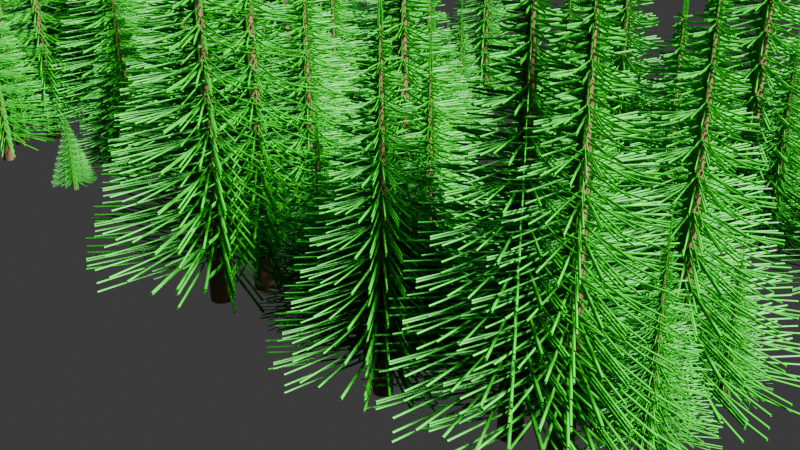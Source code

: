 # Source: 4_1_alpha_GeometryNodesPracticePineTreeForest_October8th2023.blend  (saved by Blender 4.1.0; exported with 4.5.12 LTS)
import bpy
from mathutils import Matrix  # noqa: F401  (used for matrix-valued properties, if any)

bpy.ops.wm.read_factory_settings(use_empty=True)
scene = bpy.context.scene
scene.name = 'Scene'

# ---- collections
col_collection = bpy.data.collections.new('Collection'); scene.collection.children.link(col_collection)

# ---- materials (node trees are filled in below, after node groups)
mat_green = bpy.data.materials.new('Green')
mat_green.use_transparent_shadow = False
mat_brown = bpy.data.materials.new('Brown')
mat_brown.use_transparent_shadow = False

# ---- node groups
ng_nodegroup = bpy.data.node_groups.new('NodeGroup', 'GeometryNodeTree')
_s = ng_nodegroup.interface.new_socket(name='Geometry', in_out='OUTPUT', socket_type='NodeSocketGeometry')
_N = ng_nodegroup.nodes; _L = ng_nodegroup.links
n0 = _N.new('NodeGroupOutput'); n0.name = 'Group Output'; n0.location = (1349, 0)
n1 = _N.new('NodeGroupInput'); n1.name = 'Group Input'; n1.location = (-1359, 0)
n2 = _N.new('GeometryNodeMeshLine'); n2.name = 'Mesh Line'; n2.location = (-833, 238)
n2.inputs[3].default_value = (0.0, 0.0, 0.4)
n3 = _N.new('GeometryNodeMeshCylinder'); n3.name = 'Cylinder'; n3.location = (-842, -27)
n3.inputs[3].default_value = 0.1
n3.inputs[4].default_value = 1.0
n4 = _N.new('GeometryNodeSplineParameter'); n4.name = 'Spline Parameter'; n4.location = (-1159, -377)
n5 = _N.new('ShaderNodeValue'); n5.name = 'Value'; n5.location = (-1079, 35)
n5.outputs[0].default_value = 12.0
n6 = _N.new('ShaderNodeMath'); n6.name = 'Math.001'; n6.location = (-823, -334)
n6.inputs[1].default_value = 1.0
n7 = _N.new('GeometryNodeInputIndex'); n7.name = 'Index'; n7.location = (-1026, -511)
n8 = _N.new('ShaderNodeMath'); n8.name = 'Math'; n8.location = (-592, -431)
n8.operation = 'DIVIDE'
n9 = _N.new('ShaderNodeMath'); n9.name = 'Math.003'; n9.location = (-556, -208)
n9.operation = 'SUBTRACT'
n9.inputs[0].default_value = 1.0
n10 = _N.new('ShaderNodeMath'); n10.name = 'Math.002'; n10.location = (-339, -257)
n10.operation = 'MULTIPLY'
n10.inputs[1].default_value = 5.5
n11 = _N.new('ShaderNodeCombineXYZ'); n11.name = 'Combine XYZ'; n11.location = (-108, -191)
n11.inputs[2].default_value = 1.0
n12 = _N.new('GeometryNodeCurvePrimitiveCircle'); n12.name = 'Curve Circle'; n12.location = (718, 18)
n12.inputs[4].default_value = 0.01
n13 = _N.new('GeometryNodeCurveToMesh'); n13.name = 'Curve to Mesh'; n13.location = (509, 99)
n14 = _N.new('GeometryNodeInstanceOnPoints'); n14.name = 'Instance on Points.001'; n14.location = (720, 377)
n15 = _N.new('GeometryNodeCurvePrimitiveLine'); n15.name = 'Curve Line'; n15.location = (266, -70)
n16 = _N.new('GeometryNodeInstanceOnPoints'); n16.name = 'Instance on Points'; n16.location = (-52, 213)
n17 = _N.new('GeometryNodeJoinGeometry'); n17.name = 'Join Geometry'; n17.location = (1159, 511)
n18 = _N.new('GeometryNodeInputPosition'); n18.name = 'Position'; n18.location = (-388, -83)
n19 = _N.new('ShaderNodeSeparateXYZ'); n19.name = 'Separate XYZ'; n19.location = (-215, 12)
n20 = _N.new('FunctionNodeCompare'); n20.name = 'Compare'; n20.location = (96, 97)
n20.inputs[1].default_value = 0.1
n20.inputs[6].default_value = (0.0, 0.0, 0.0, 0.0)
n20.inputs[7].default_value = (0.0, 0.0, 0.0, 0.0)
n21 = _N.new('GeometryNodeDistributePointsOnFaces'); n21.name = 'Distribute Points on Faces'; n21.location = (300, 221)
n21.inputs[4].default_value = 317.8
n22 = _N.new('GeometryNodeSetMaterial'); n22.name = 'Set Material'; n22.location = (526, 417)
n22.inputs[2].default_value = mat_brown
n23 = _N.new('GeometryNodeSetMaterial'); n23.name = 'Set Material.001'; n23.location = (940, 438)
n23.inputs[2].default_value = mat_green
n24 = _N.new('GeometryNodeInputNamedAttribute'); n24.name = 'Named Attribute'; n24.location = (484, 99)
n24.inputs[0].default_value = 'radius'
n25 = _N.new('GeometryNodeSwitch'); n25.name = 'Switch'; n25.location = (484, 99)
n25.input_type = 'FLOAT'
n25.inputs[1].default_value = 1.0
_L.new(n14.outputs[0], n23.inputs[0])
_L.new(n10.outputs[0], n11.inputs[0])
_L.new(n20.outputs[0], n14.inputs[1])
_L.new(n7.outputs[0], n6.inputs[0])
_L.new(n5.outputs[0], n8.inputs[1])
_L.new(n10.outputs[0], n11.inputs[1])
_L.new(n6.outputs[0], n8.inputs[0])
_L.new(n5.outputs[0], n2.inputs[0])
_L.new(n22.outputs[0], n17.inputs[0])
_L.new(n23.outputs[0], n17.inputs[0])
_L.new(n11.outputs[0], n16.inputs[6])
_L.new(n19.outputs[2], n20.inputs[0])
_L.new(n3.outputs[0], n16.inputs[2])
_L.new(n16.outputs[0], n22.inputs[0])
_L.new(n2.outputs[0], n16.inputs[0])
_L.new(n15.outputs[0], n13.inputs[0])
_L.new(n13.outputs[0], n14.inputs[2])
_L.new(n12.outputs[0], n13.inputs[1])
_L.new(n18.outputs[0], n19.inputs[0])
_L.new(n21.outputs[0], n14.inputs[0])
_L.new(n21.outputs[2], n14.inputs[5])
_L.new(n16.outputs[0], n21.inputs[0])
_L.new(n9.outputs[0], n10.inputs[0])
_L.new(n8.outputs[0], n9.inputs[1])
_L.new(n17.outputs[0], n0.inputs[0])
_L.new(n24.outputs[1], n25.inputs[0])
_L.new(n24.outputs[0], n25.inputs[2])
_L.new(n25.outputs[0], n13.inputs[2])
n0.is_active_output = True
ng_geometry_nodes = bpy.data.node_groups.new('Geometry Nodes', 'GeometryNodeTree')
_s = ng_geometry_nodes.interface.new_socket(name='Geometry', in_out='OUTPUT', socket_type='NodeSocketGeometry')
_s = ng_geometry_nodes.interface.new_socket(name='Geometry', in_out='INPUT', socket_type='NodeSocketGeometry')
ng_geometry_nodes.is_modifier = True
_N = ng_geometry_nodes.nodes; _L = ng_geometry_nodes.links
n0 = _N.new('NodeGroupOutput'); n0.name = 'Group Output'; n0.location = (2223, 324)
n1 = _N.new('GeometryNodeGroup'); n1.name = 'Group'; n1.location = (1358, 235)
n1.label = 'CreatePineTree'
n1.node_tree = ng_nodegroup
n2 = _N.new('NodeGroupInput'); n2.name = 'Group Input'; n2.location = (1107, 276)
n3 = _N.new('GeometryNodeInstanceOnPoints'); n3.name = 'Instance on Points'; n3.location = (1848, 382)
n4 = _N.new('FunctionNodeRandomValue'); n4.name = 'Random Value'; n4.location = (1598, 131)
n4.inputs[3].default_value = 0.1
n5 = _N.new('GeometryNodeDistributePointsOnFaces'); n5.name = 'Distribute Points on Faces'; n5.location = (1493, 468)
n5.inputs[4].default_value = 7.0
n6 = _N.new('GeometryNodeMeshGrid'); n6.name = 'Grid'; n6.location = (1209, 448)
n6.inputs[0].default_value = 4.4
n6.inputs[1].default_value = 2.6
_L.new(n3.outputs[0], n0.inputs[0])
_L.new(n1.outputs[0], n3.inputs[2])
_L.new(n5.outputs[0], n3.inputs[0])
_L.new(n4.outputs[1], n3.inputs[6])
_L.new(n6.outputs[0], n5.inputs[0])
n0.is_active_output = True

# ---- material node trees
mat_green.use_nodes = True; mat_green.node_tree.nodes.clear()
_N = mat_green.node_tree.nodes; _L = mat_green.node_tree.links
n0 = _N.new('ShaderNodeBsdfPrincipled'); n0.name = 'Principled BSDF'; n0.location = (10, 300)
n0.inputs[0].default_value = (0.002438, 0.1986, 0.0, 1.0)
n0.inputs[3].default_value = 1.45
n1 = _N.new('ShaderNodeOutputMaterial'); n1.name = 'Material Output'; n1.location = (300, 300)
_L.new(n0.outputs[0], n1.inputs[0])
n1.is_active_output = True
mat_brown.use_nodes = True; mat_brown.node_tree.nodes.clear()
_N = mat_brown.node_tree.nodes; _L = mat_brown.node_tree.links
n0 = _N.new('ShaderNodeBsdfPrincipled'); n0.name = 'Principled BSDF'; n0.location = (10, 300)
n0.inputs[0].default_value = (0.1235, 0.07675, 0.03312, 1.0)
n0.inputs[3].default_value = 1.45
n1 = _N.new('ShaderNodeOutputMaterial'); n1.name = 'Material Output'; n1.location = (300, 300)
_L.new(n0.outputs[0], n1.inputs[0])
n1.is_active_output = True

# ---- world
world_world = bpy.data.worlds.new('World'); scene.world = world_world
world_world.use_nodes = True; world_world.node_tree.nodes.clear()
_N = world_world.node_tree.nodes; _L = world_world.node_tree.links
n0 = _N.new('ShaderNodeOutputWorld'); n0.name = 'World Output'; n0.location = (300, 300)
n1 = _N.new('ShaderNodeBackground'); n1.name = 'Background'; n1.location = (10, 300)
n1.inputs[0].default_value = (0.05088, 0.05088, 0.05088, 1.0)
_L.new(n1.outputs[0], n0.inputs[0])
n0.is_active_output = True
world_world.color = (0.05088, 0.05088, 0.05088)
world_world.use_sun_shadow = False
world_world.sun_shadow_jitter_overblur = 0.0

# ---- cameras
cam_camera = bpy.data.cameras.new('Camera')
cam_camera.clip_end = 100.0
cam_camera.ortho_scale = 7.314

# ---- lights
light_light = bpy.data.lights.new('Light', 'SUN')
light_light.transmission_factor = 0.0
light_light.angle = 0.1993
light_light.energy = 35.0
light_light.shadow_soft_size = 0.1
light_light.shadow_cascade_max_distance = 1000.0

# ---- meshes
me_plane = bpy.data.meshes.new('Plane')
me_plane.from_pydata([(-1.0, -1.0, 0.0), (1.0, -1.0, 0.0), (-1.0, 1.0, 0.0), (1.0, 1.0, 0.0)], [], [(0, 1, 3, 2)])
_uv = me_plane.uv_layers.new(name='UVMap')
_uv.uv.foreach_set('vector', [0.0, 0.0, 1.0, 0.0, 1.0, 1.0, 0.0, 1.0])
me_plane.materials.append(mat_green)
me_plane.materials.append(mat_brown)
me_plane.update()

# ---- objects
ob_light = bpy.data.objects.new('Light', light_light)
ob_camera_lifeisvaluable_lisv = bpy.data.objects.new('Camera_LifeIsValuable_LisV', cam_camera)
ob_plane = bpy.data.objects.new('Plane', me_plane)

# ---- transforms, parenting, visibility, modifiers, constraints
ob_light.location = (13.75, 1.968, 32.43)
ob_light.rotation_euler = (0.6503, 0.05522, 1.866)
ob_light.lock_rotations_4d = False
ob_light.empty_display_type = 'ARROWS'
ob_light.color = (0.0, 0.0, 0.0, 0.0)
ob_light.lineart.crease_threshold = 0.0
ob_camera_lifeisvaluable_lisv.location = (7.359, -6.926, 4.958)
ob_camera_lifeisvaluable_lisv.rotation_euler = (1.109, 0.0, 0.8149)
ob_camera_lifeisvaluable_lisv.lock_rotations_4d = False
ob_camera_lifeisvaluable_lisv.empty_display_type = 'ARROWS'
ob_camera_lifeisvaluable_lisv.color = (0.0, 0.0, 0.0, 0.0)
ob_camera_lifeisvaluable_lisv.display_type = 'WIRE'
ob_camera_lifeisvaluable_lisv.lineart.crease_threshold = 0.0
ob_plane.location = (0.0, 0.0, 0.4047)
ob_plane.scale = (2.01, 2.01, 7.39)
_m = ob_plane.modifiers.new('GeometryNodes', 'NODES')
_m.node_group = ng_geometry_nodes

# ---- collection membership
col_collection.objects.link(ob_light)
col_collection.objects.link(ob_camera_lifeisvaluable_lisv)
col_collection.objects.link(ob_plane)

# ---- scene / render settings (as saved in the file)
scene.camera = ob_camera_lifeisvaluable_lisv
scene.frame_start = 1; scene.frame_end = 250; scene.frame_set(1)
scene.render.engine = 'BLENDER_EEVEE_NEXT'
scene.cycles.sampling_pattern = 'TABULATED_SOBOL'
bpy.context.view_layer.update()
